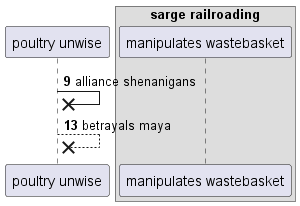

The diagram above was rendered by PlantUML. Its source (embedded in the PNG):
@startuml
participant "poultry unwise" as 0
box "sarge railroading"
participant "manipulates wastebasket" as 1
end box
autonumber 9 4
0 ->x 0: alliance shenanigans
0 -->x 0: betrayals maya
@enduml